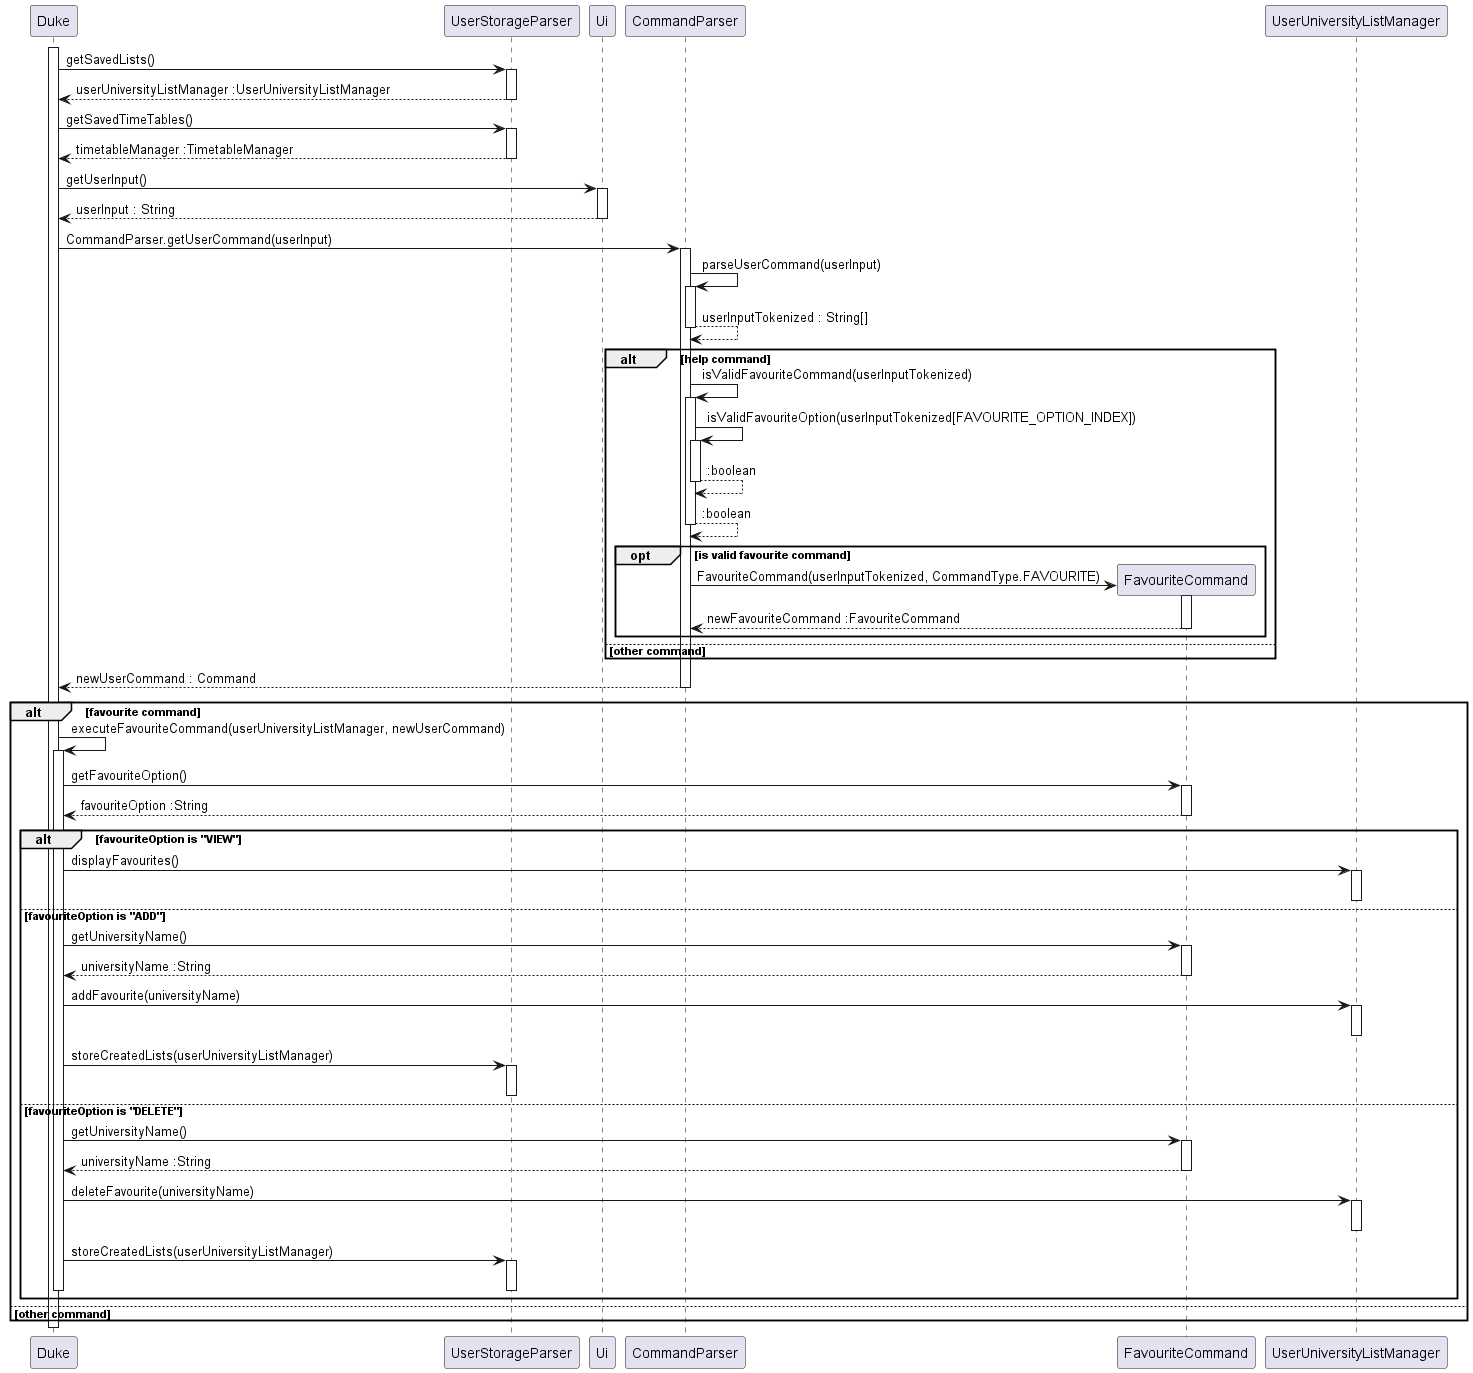

The diagram above was rendered by PlantUML. Its source (embedded in the PNG):
@startuml

activate Duke

Duke -> UserStorageParser : getSavedLists()
activate UserStorageParser

UserStorageParser --> Duke : userUniversityListManager :UserUniversityListManager
deactivate UserStorageParser

Duke -> UserStorageParser : getSavedTimeTables()
activate UserStorageParser

UserStorageParser --> Duke : timetableManager :TimetableManager
deactivate UserStorageParser

Duke -> Ui : getUserInput()
activate Ui

Ui --> Duke : userInput : String
deactivate Ui

Duke -> CommandParser : CommandParser.getUserCommand(userInput)
activate CommandParser

CommandParser -> CommandParser : parseUserCommand(userInput)
activate CommandParser

CommandParser --> CommandParser : userInputTokenized : String[]
deactivate CommandParser

alt help command

    CommandParser -> CommandParser : isValidFavouriteCommand(userInputTokenized)
    activate CommandParser

    CommandParser -> CommandParser : isValidFavouriteOption(userInputTokenized[FAVOURITE_OPTION_INDEX])
    activate CommandParser

    CommandParser --> CommandParser : :boolean
    deactivate CommandParser

    CommandParser --> CommandParser : :boolean
    deactivate CommandParser

    opt is valid favourite command

        create FavouriteCommand
        CommandParser -> FavouriteCommand : FavouriteCommand(userInputTokenized, CommandType.FAVOURITE)
        activate FavouriteCommand

        FavouriteCommand --> CommandParser : newFavouriteCommand :FavouriteCommand
        deactivate FavouriteCommand
    end

else other command

end

CommandParser --> Duke : newUserCommand : Command
deactivate CommandParser

alt favourite command

Duke -> Duke : executeFavouriteCommand(userUniversityListManager, newUserCommand)
activate Duke

Duke -> FavouriteCommand : getFavouriteOption()
activate FavouriteCommand

FavouriteCommand --> Duke : favouriteOption :String
deactivate FavouriteCommand

alt favouriteOption is "VIEW"
Duke -> UserUniversityListManager : displayFavourites()
activate UserUniversityListManager

deactivate UserUniversityListManager
else favouriteOption is "ADD"
Duke -> FavouriteCommand : getUniversityName()
activate FavouriteCommand

FavouriteCommand --> Duke : universityName :String
deactivate FavouriteCommand
Duke -> UserUniversityListManager : addFavourite(universityName)
activate UserUniversityListManager

deactivate UserUniversityListManager
Duke -> UserStorageParser : storeCreatedLists(userUniversityListManager)
activate UserStorageParser

deactivate UserStorageParser
else favouriteOption is "DELETE"
Duke -> FavouriteCommand : getUniversityName()
activate FavouriteCommand

FavouriteCommand --> Duke : universityName :String
deactivate FavouriteCommand
Duke -> UserUniversityListManager : deleteFavourite(universityName)
activate UserUniversityListManager

deactivate UserUniversityListManager
Duke -> UserStorageParser : storeCreatedLists(userUniversityListManager)
activate UserStorageParser

deactivate UserStorageParser

deactivate Duke
end
else other command
end
deactivate Duke

@enduml